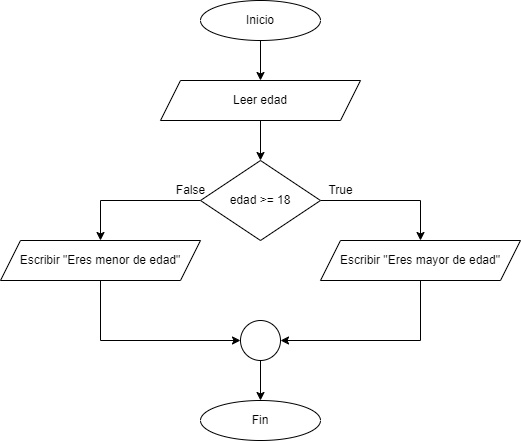

The diagram above was exported from draw.io. Its source (the exported page's mxGraphModel, read from the mxfile embedded in the PNG):
<mxGraphModel dx="1038" dy="560" grid="1" gridSize="10" guides="1" tooltips="1" connect="1" arrows="1" fold="1" page="1" pageScale="1" pageWidth="827" pageHeight="1169" math="0" shadow="0">
  <root>
    <mxCell id="0" />
    <mxCell id="1" parent="0" />
    <mxCell id="5iWZPb3cFMcn1_fIFxXT-1" style="edgeStyle=orthogonalEdgeStyle;rounded=0;orthogonalLoop=1;jettySize=auto;html=1;exitX=0.5;exitY=1;exitDx=0;exitDy=0;entryX=0.5;entryY=0;entryDx=0;entryDy=0;" parent="1" source="5iWZPb3cFMcn1_fIFxXT-2" target="5iWZPb3cFMcn1_fIFxXT-5" edge="1">
      <mxGeometry relative="1" as="geometry" />
    </mxCell>
    <mxCell id="5iWZPb3cFMcn1_fIFxXT-2" value="Inicio" style="ellipse;whiteSpace=wrap;html=1;" parent="1" vertex="1">
      <mxGeometry x="320" y="80" width="120" height="40" as="geometry" />
    </mxCell>
    <mxCell id="5iWZPb3cFMcn1_fIFxXT-3" value="Fin" style="ellipse;whiteSpace=wrap;html=1;" parent="1" vertex="1">
      <mxGeometry x="320" y="480" width="120" height="40" as="geometry" />
    </mxCell>
    <mxCell id="5iWZPb3cFMcn1_fIFxXT-4" style="edgeStyle=orthogonalEdgeStyle;rounded=0;orthogonalLoop=1;jettySize=auto;html=1;exitX=0.5;exitY=1;exitDx=0;exitDy=0;entryX=0.5;entryY=0;entryDx=0;entryDy=0;" parent="1" source="5iWZPb3cFMcn1_fIFxXT-5" target="5iWZPb3cFMcn1_fIFxXT-8" edge="1">
      <mxGeometry relative="1" as="geometry" />
    </mxCell>
    <mxCell id="5iWZPb3cFMcn1_fIFxXT-5" value="Leer edad" style="shape=parallelogram;perimeter=parallelogramPerimeter;whiteSpace=wrap;html=1;fixedSize=1;" parent="1" vertex="1">
      <mxGeometry x="280" y="160" width="200" height="40" as="geometry" />
    </mxCell>
    <mxCell id="5iWZPb3cFMcn1_fIFxXT-6" style="edgeStyle=orthogonalEdgeStyle;rounded=0;orthogonalLoop=1;jettySize=auto;html=1;exitX=1;exitY=0.5;exitDx=0;exitDy=0;entryX=0.5;entryY=0;entryDx=0;entryDy=0;" parent="1" source="5iWZPb3cFMcn1_fIFxXT-8" target="5iWZPb3cFMcn1_fIFxXT-12" edge="1">
      <mxGeometry relative="1" as="geometry" />
    </mxCell>
    <mxCell id="5iWZPb3cFMcn1_fIFxXT-14" style="edgeStyle=orthogonalEdgeStyle;rounded=0;orthogonalLoop=1;jettySize=auto;html=1;exitX=0;exitY=0.5;exitDx=0;exitDy=0;entryX=0.5;entryY=0;entryDx=0;entryDy=0;" parent="1" source="5iWZPb3cFMcn1_fIFxXT-8" target="5iWZPb3cFMcn1_fIFxXT-13" edge="1">
      <mxGeometry relative="1" as="geometry" />
    </mxCell>
    <mxCell id="5iWZPb3cFMcn1_fIFxXT-8" value="edad &amp;gt;= 18" style="rhombus;whiteSpace=wrap;html=1;" parent="1" vertex="1">
      <mxGeometry x="320" y="240" width="120" height="80" as="geometry" />
    </mxCell>
    <mxCell id="5iWZPb3cFMcn1_fIFxXT-9" style="edgeStyle=orthogonalEdgeStyle;rounded=0;orthogonalLoop=1;jettySize=auto;html=1;exitX=0.5;exitY=1;exitDx=0;exitDy=0;entryX=0.5;entryY=0;entryDx=0;entryDy=0;" parent="1" source="5iWZPb3cFMcn1_fIFxXT-10" target="5iWZPb3cFMcn1_fIFxXT-3" edge="1">
      <mxGeometry relative="1" as="geometry" />
    </mxCell>
    <mxCell id="5iWZPb3cFMcn1_fIFxXT-10" value="" style="ellipse;whiteSpace=wrap;html=1;aspect=fixed;" parent="1" vertex="1">
      <mxGeometry x="360" y="400" width="40" height="40" as="geometry" />
    </mxCell>
    <mxCell id="5iWZPb3cFMcn1_fIFxXT-11" style="edgeStyle=orthogonalEdgeStyle;rounded=0;orthogonalLoop=1;jettySize=auto;html=1;exitX=0.5;exitY=1;exitDx=0;exitDy=0;entryX=1;entryY=0.5;entryDx=0;entryDy=0;" parent="1" source="5iWZPb3cFMcn1_fIFxXT-12" target="5iWZPb3cFMcn1_fIFxXT-10" edge="1">
      <mxGeometry relative="1" as="geometry" />
    </mxCell>
    <mxCell id="5iWZPb3cFMcn1_fIFxXT-12" value="Escribir &quot;Eres mayor de edad&quot;" style="shape=parallelogram;perimeter=parallelogramPerimeter;whiteSpace=wrap;html=1;fixedSize=1;" parent="1" vertex="1">
      <mxGeometry x="440" y="320" width="200" height="40" as="geometry" />
    </mxCell>
    <mxCell id="5iWZPb3cFMcn1_fIFxXT-15" style="edgeStyle=orthogonalEdgeStyle;rounded=0;orthogonalLoop=1;jettySize=auto;html=1;exitX=0.5;exitY=1;exitDx=0;exitDy=0;entryX=0;entryY=0.5;entryDx=0;entryDy=0;" parent="1" source="5iWZPb3cFMcn1_fIFxXT-13" target="5iWZPb3cFMcn1_fIFxXT-10" edge="1">
      <mxGeometry relative="1" as="geometry" />
    </mxCell>
    <mxCell id="5iWZPb3cFMcn1_fIFxXT-13" value="Escribir &quot;Eres menor de edad&quot;" style="shape=parallelogram;perimeter=parallelogramPerimeter;whiteSpace=wrap;html=1;fixedSize=1;" parent="1" vertex="1">
      <mxGeometry x="120" y="320" width="200" height="40" as="geometry" />
    </mxCell>
    <mxCell id="ik3vofNfF-VadFDeru8O-1" value="False" style="text;html=1;align=center;verticalAlign=middle;resizable=0;points=[];autosize=1;strokeColor=none;fillColor=none;" parent="1" vertex="1">
      <mxGeometry x="285" y="255" width="50" height="30" as="geometry" />
    </mxCell>
    <mxCell id="ik3vofNfF-VadFDeru8O-2" value="True" style="text;html=1;align=center;verticalAlign=middle;resizable=0;points=[];autosize=1;strokeColor=none;fillColor=none;" parent="1" vertex="1">
      <mxGeometry x="435" y="255" width="50" height="30" as="geometry" />
    </mxCell>
  </root>
</mxGraphModel>